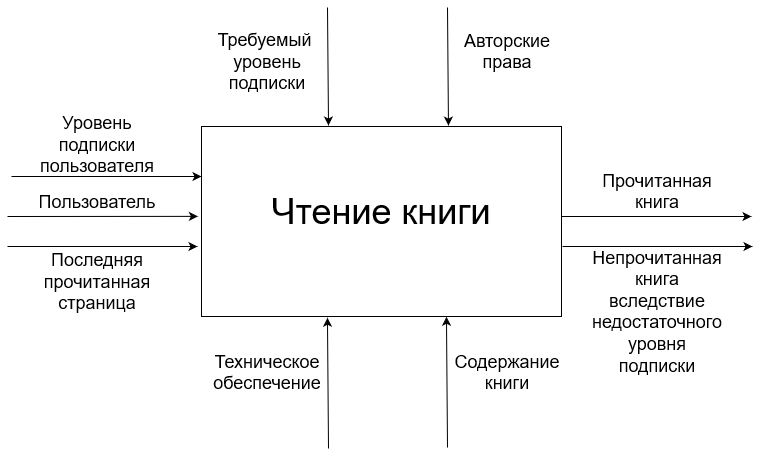

The diagram above was exported from draw.io. Its source (the exported page's mxGraphModel, read from the mxfile embedded in the PNG):
<mxGraphModel dx="1257" dy="603" grid="1" gridSize="10" guides="1" tooltips="1" connect="1" arrows="1" fold="1" page="1" pageScale="1" pageWidth="827" pageHeight="1169" math="0" shadow="0">
  <root>
    <mxCell id="0" />
    <mxCell id="1" parent="0" />
    <mxCell id="bog1asnSHnANV426DPgH-3" value="" style="group" vertex="1" connectable="0" parent="1">
      <mxGeometry x="234" y="360" width="360" height="190" as="geometry" />
    </mxCell>
    <mxCell id="bog1asnSHnANV426DPgH-1" value="" style="rounded=0;whiteSpace=wrap;html=1;" vertex="1" parent="bog1asnSHnANV426DPgH-3">
      <mxGeometry width="360" height="190" as="geometry" />
    </mxCell>
    <mxCell id="bog1asnSHnANV426DPgH-2" value="&lt;font style=&quot;font-size: 36px;&quot;&gt;Чтение книги&lt;/font&gt;" style="text;html=1;align=center;verticalAlign=middle;whiteSpace=wrap;rounded=0;" vertex="1" parent="bog1asnSHnANV426DPgH-3">
      <mxGeometry x="60" y="70" width="240" height="30" as="geometry" />
    </mxCell>
    <mxCell id="bog1asnSHnANV426DPgH-4" value="" style="endArrow=classic;html=1;rounded=0;entryX=-0.01;entryY=0.473;entryDx=0;entryDy=0;entryPerimeter=0;" edge="1" parent="1" target="bog1asnSHnANV426DPgH-1">
      <mxGeometry width="50" height="50" relative="1" as="geometry">
        <mxPoint x="40" y="450" as="sourcePoint" />
        <mxPoint x="240" y="440" as="targetPoint" />
      </mxGeometry>
    </mxCell>
    <mxCell id="bog1asnSHnANV426DPgH-7" value="&lt;font style=&quot;font-size: 18px;&quot;&gt;Последняя прочитанная страница&lt;/font&gt;" style="text;html=1;align=center;verticalAlign=middle;whiteSpace=wrap;rounded=0;" vertex="1" parent="1">
      <mxGeometry x="100" y="500" width="60" height="30" as="geometry" />
    </mxCell>
    <mxCell id="bog1asnSHnANV426DPgH-8" value="" style="endArrow=classic;html=1;rounded=0;entryX=0.686;entryY=-0.01;entryDx=0;entryDy=0;entryPerimeter=0;" edge="1" parent="1">
      <mxGeometry width="50" height="50" relative="1" as="geometry">
        <mxPoint x="480" y="241" as="sourcePoint" />
        <mxPoint x="480.96000000000004" y="359.1" as="targetPoint" />
      </mxGeometry>
    </mxCell>
    <mxCell id="bog1asnSHnANV426DPgH-9" value="&lt;font style=&quot;font-size: 18px;&quot;&gt;Содержание книги&lt;/font&gt;" style="text;html=1;align=center;verticalAlign=middle;whiteSpace=wrap;rounded=0;" vertex="1" parent="1">
      <mxGeometry x="510" y="591" width="60" height="30" as="geometry" />
    </mxCell>
    <mxCell id="bog1asnSHnANV426DPgH-10" value="" style="endArrow=classic;html=1;rounded=0;entryX=0.686;entryY=-0.01;entryDx=0;entryDy=0;entryPerimeter=0;" edge="1" parent="1">
      <mxGeometry width="50" height="50" relative="1" as="geometry">
        <mxPoint x="360" y="241" as="sourcePoint" />
        <mxPoint x="361" y="359" as="targetPoint" />
      </mxGeometry>
    </mxCell>
    <mxCell id="bog1asnSHnANV426DPgH-11" value="" style="endArrow=classic;html=1;rounded=0;entryX=0.236;entryY=0.996;entryDx=0;entryDy=0;entryPerimeter=0;" edge="1" parent="1">
      <mxGeometry width="50" height="50" relative="1" as="geometry">
        <mxPoint x="361" y="682" as="sourcePoint" />
        <mxPoint x="359.9599999999999" y="551.2399999999999" as="targetPoint" />
      </mxGeometry>
    </mxCell>
    <mxCell id="bog1asnSHnANV426DPgH-12" value="&lt;font style=&quot;font-size: 18px;&quot;&gt;Техническое обеспечение&lt;/font&gt;" style="text;html=1;align=center;verticalAlign=middle;whiteSpace=wrap;rounded=0;" vertex="1" parent="1">
      <mxGeometry x="270" y="591" width="60" height="30" as="geometry" />
    </mxCell>
    <mxCell id="bog1asnSHnANV426DPgH-13" value="" style="endArrow=classic;html=1;rounded=0;entryX=0.236;entryY=0.996;entryDx=0;entryDy=0;entryPerimeter=0;" edge="1" parent="1">
      <mxGeometry width="50" height="50" relative="1" as="geometry">
        <mxPoint x="480" y="681" as="sourcePoint" />
        <mxPoint x="478.9599999999999" y="550.2399999999999" as="targetPoint" />
      </mxGeometry>
    </mxCell>
    <mxCell id="bog1asnSHnANV426DPgH-14" value="&lt;font style=&quot;font-size: 18px;&quot;&gt;Авторские права&lt;/font&gt;" style="text;html=1;align=center;verticalAlign=middle;whiteSpace=wrap;rounded=0;" vertex="1" parent="1">
      <mxGeometry x="510" y="270" width="60" height="30" as="geometry" />
    </mxCell>
    <mxCell id="bog1asnSHnANV426DPgH-17" value="" style="endArrow=classic;html=1;rounded=0;entryX=-0.01;entryY=0.473;entryDx=0;entryDy=0;entryPerimeter=0;" edge="1" parent="1">
      <mxGeometry width="50" height="50" relative="1" as="geometry">
        <mxPoint x="40" y="480" as="sourcePoint" />
        <mxPoint x="230" y="480" as="targetPoint" />
      </mxGeometry>
    </mxCell>
    <mxCell id="bog1asnSHnANV426DPgH-18" value="&lt;font style=&quot;font-size: 18px;&quot;&gt;Пользователь&lt;/font&gt;" style="text;html=1;align=center;verticalAlign=middle;whiteSpace=wrap;rounded=0;" vertex="1" parent="1">
      <mxGeometry x="100" y="420" width="60" height="30" as="geometry" />
    </mxCell>
    <mxCell id="bog1asnSHnANV426DPgH-19" value="&lt;font style=&quot;font-size: 18px;&quot;&gt;Требуемый&amp;nbsp; уровень подписки&lt;/font&gt;" style="text;html=1;align=center;verticalAlign=middle;whiteSpace=wrap;rounded=0;" vertex="1" parent="1">
      <mxGeometry x="270" y="280" width="60" height="30" as="geometry" />
    </mxCell>
    <mxCell id="bog1asnSHnANV426DPgH-21" value="" style="endArrow=classic;html=1;rounded=0;entryX=-0.01;entryY=0.473;entryDx=0;entryDy=0;entryPerimeter=0;" edge="1" parent="1">
      <mxGeometry width="50" height="50" relative="1" as="geometry">
        <mxPoint x="44" y="410" as="sourcePoint" />
        <mxPoint x="234" y="410" as="targetPoint" />
      </mxGeometry>
    </mxCell>
    <mxCell id="bog1asnSHnANV426DPgH-22" value="&lt;font style=&quot;font-size: 18px;&quot;&gt;Уровень подписки&lt;/font&gt; &lt;font style=&quot;font-size: 18px;&quot;&gt;пользователя&lt;/font&gt;" style="text;html=1;align=center;verticalAlign=middle;whiteSpace=wrap;rounded=0;" vertex="1" parent="1">
      <mxGeometry x="100" y="363" width="60" height="30" as="geometry" />
    </mxCell>
    <mxCell id="bog1asnSHnANV426DPgH-24" value="" style="endArrow=classic;html=1;rounded=0;entryX=-0.01;entryY=0.473;entryDx=0;entryDy=0;entryPerimeter=0;" edge="1" parent="1">
      <mxGeometry width="50" height="50" relative="1" as="geometry">
        <mxPoint x="594" y="450" as="sourcePoint" />
        <mxPoint x="784" y="450" as="targetPoint" />
      </mxGeometry>
    </mxCell>
    <mxCell id="bog1asnSHnANV426DPgH-25" value="&lt;font style=&quot;font-size: 18px;&quot;&gt;Прочитанная книга&lt;/font&gt;" style="text;html=1;align=center;verticalAlign=middle;whiteSpace=wrap;rounded=0;" vertex="1" parent="1">
      <mxGeometry x="660" y="410" width="60" height="30" as="geometry" />
    </mxCell>
    <mxCell id="bog1asnSHnANV426DPgH-26" value="" style="endArrow=classic;html=1;rounded=0;entryX=-0.01;entryY=0.473;entryDx=0;entryDy=0;entryPerimeter=0;" edge="1" parent="1">
      <mxGeometry width="50" height="50" relative="1" as="geometry">
        <mxPoint x="595" y="480" as="sourcePoint" />
        <mxPoint x="785" y="480" as="targetPoint" />
      </mxGeometry>
    </mxCell>
    <mxCell id="bog1asnSHnANV426DPgH-27" value="&lt;font style=&quot;font-size: 18px;&quot;&gt;Непрочитанная книга вследствие недостаточного уровня подписки&lt;/font&gt;" style="text;html=1;align=center;verticalAlign=middle;whiteSpace=wrap;rounded=0;" vertex="1" parent="1">
      <mxGeometry x="660" y="530" width="60" height="30" as="geometry" />
    </mxCell>
  </root>
</mxGraphModel>